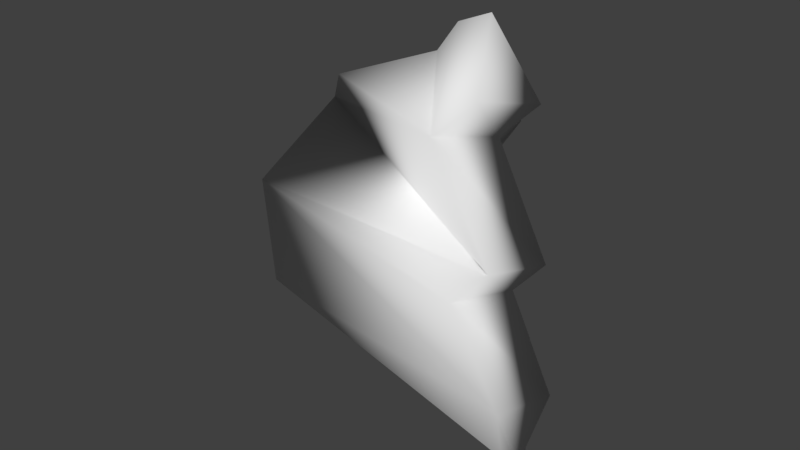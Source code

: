 # Source: enemy_piece2.blend  (saved by Blender 2.79.0; exported with 4.5.12 LTS)
import bpy
from mathutils import Matrix  # noqa: F401  (used for matrix-valued properties, if any)

bpy.ops.wm.read_factory_settings(use_empty=True)
scene = bpy.context.scene
scene.name = 'Scene'

# ---- collections
col_collection_1 = bpy.data.collections.new('Collection 1'); scene.collection.children.link(col_collection_1)

# ---- materials (node trees are filled in below, after node groups)
mat_enemy2 = bpy.data.materials.new('enemy2')
mat_enemy2.alpha_threshold = 0.0
mat_enemy2.use_transparent_shadow = False
mat_enemy2.roughness = 0.5

# ---- material node trees

# ---- world
world_world = bpy.data.worlds.new('World'); scene.world = world_world
world_world.color = (0.05088, 0.05088, 0.05088)
world_world.use_sun_shadow = False
world_world.sun_shadow_jitter_overblur = 0.0
world_world.cycles.sampling_method = 'MANUAL'

# ---- meshes
me_cube_000 = bpy.data.meshes.new('Cube.000')
me_cube_000.from_pydata([(0.391, -0.2153, 0.6263), (0.3555, -0.3113, 0.5758), (0.4052, -0.177, 0.2354), (0.3743, -0.2603, 0.1955), (0.4189, -0.14, -0.1349), (0.42, -0.1094, -0.2767), (0.3352, -0.09803, 0.7633), (0.391, 0.01188, 0.5544), (0.3555, -0.08414, 0.5039), (0.4052, 0.0501, 0.1634), (0.3743, -0.03319, 0.1236), (0.4189, 0.08713, -0.2068), (0.4104, -0.02987, -0.3562), (0.2587, -0.1036, 0.732), (0.3077, -0.007218, 0.5488), (0.2765, -0.09145, 0.5045), (0.3201, 0.02631, 0.2059), (0.293, -0.04676, 0.1709), (0.3321, 0.05878, -0.1189), (0.3094, -0.002444, -0.1544), (0.3368, 0.117, -0.4922), (0.1729, 0.115, 0.5854), (0.2186, 0.2049, 0.4147), (0.1895, 0.1264, 0.3734), (0.2301, 0.2361, 0.09516), (0.2049, 0.168, 0.06257), (0.2413, 0.2664, -0.2075), (0.2202, 0.2093, -0.2405), (0.2457, 0.2879, -0.4581), (0.115, 0.01467, 0.6117), (0.1717, 0.1548, 0.5634), (0.1281, 0.07816, 0.4611), (0.1673, 0.1553, 0.3145), (0.1423, 0.08791, 0.2791), (0.1772, 0.1821, 0.0402), (0.1555, 0.1237, 0.01222), (0.1868, 0.2081, -0.2196), (0.0349, 0.1465, -0.4083), (0.1906, 0.2596, -0.5003), (-0.4046, -0.04676, 0.1709), (-0.4436, 0.05878, -0.1189), (-0.421, -0.002444, -0.1544), (-0.3011, 0.1264, 0.3734), (-0.3165, 0.168, 0.06257), (-0.3529, 0.2664, -0.2075), (-0.3935, 0.219, -0.2834), (-0.2396, 0.07816, 0.4611), (-0.2788, 0.1553, 0.3145), (-0.2538, 0.08791, 0.2791), (-0.2887, 0.1821, 0.0402), (-0.2671, 0.1237, 0.01222), (-0.2984, 0.2081, -0.2196), (-0.2343, 0.1708, -0.3647), (-0.05577, 0.1981, 0.5029), (-0.05577, 0.3383, 0.4545), (-0.05577, 0.2616, 0.3523), (-0.05577, 0.3387, 0.2057), (-0.05577, 0.2714, 0.1703), (-0.05577, 0.3656, -0.06866), (-0.05577, 0.3071, -0.09664), (-0.05577, 0.3915, -0.3285), (-0.05493, 0.2905, -0.4157)], [], [(53, 54, 55, 46), (2, 1, 42, 39), (47, 48, 42), (6, 13, 1, 0), (0, 1, 8, 7), (4, 5, 12, 11), (1, 2, 9, 8), (2, 3, 10, 9), (3, 4, 11, 10), (6, 7, 14, 13), (10, 11, 18, 17), (7, 8, 15, 14), (11, 12, 19, 18), (8, 9, 16, 15), (19, 12, 20), (9, 10, 17, 16), (15, 16, 24, 23), (29, 13, 21), (19, 20, 28, 27), (16, 17, 25, 24), (13, 14, 22, 21), (17, 18, 26, 25), (14, 15, 23, 22), (18, 19, 27, 26), (22, 23, 33, 32), (26, 27, 37, 36), (23, 24, 34, 33), (29, 21, 30), (27, 28, 38, 37), (24, 25, 35, 34), (21, 22, 32, 31), (25, 26, 36, 35), (34, 35, 59, 58), (31, 32, 56, 55), (35, 36, 60, 59), (32, 33, 57, 56), (29, 30, 54, 53), (36, 37, 61, 60), (33, 34, 58, 57), (30, 31, 55, 54), (28, 20, 38), (31, 30, 21), (50, 43, 49), (39, 43, 44, 40), (40, 44, 45, 41), (44, 51, 52, 45), (39, 48, 43), (41, 45, 52), (48, 49, 43), (43, 50, 51, 44), (49, 58, 59, 50), (46, 55, 56, 47), (50, 59, 60, 51), (47, 56, 57, 48), (51, 60, 61, 52), (48, 57, 58, 49), (6, 0, 7), (42, 46, 47), (42, 1, 46), (1, 29, 46), (13, 29, 1), (29, 53, 46), (39, 42, 48), (2, 39, 3), (40, 41, 39), (4, 3, 39, 41), (61, 37, 52), (38, 20, 37), (5, 4, 41, 52), (52, 12, 5), (12, 52, 20)])
me_cube_000.polygons.foreach_set('use_smooth', [True] * 71)
_uv = me_cube_000.uv_layers.new(name='UVMap')
_uv.uv.foreach_set('vector', [0.4065, 0.5935, 0.4065, 0.5935, 0.5935, 0.4065, 0.4065, 0.4065, 0.275, 0.8973, 0.378, 0.901, 0.2861, 0.9816, 0.2061, 0.9821, 0.4065, 0.4065, 0.4065, 0.5935, 0.9152, 0.9029, 0.4434, 0.9193, 0.4251, 0.9248, 0.378, 0.901, 0.4091, 0.9038, 0.5985, 0.4201, 0.704, 0.4201, 0.704, 0.5256, 0.5985, 0.5256, 0.4065, 0.4065, 0.5935, 0.4065, 0.5935, 0.5935, 0.4065, 0.5935, 0.5985, 0.4201, 0.704, 0.4201, 0.704, 0.5256, 0.5985, 0.5256, 0.4065, 0.4065, 0.5935, 0.4065, 0.5935, 0.5935, 0.4065, 0.5935, 0.5985, 0.4201, 0.704, 0.4201, 0.704, 0.5256, 0.5985, 0.5256, 0.9809, 0.9563, 0.9345, 0.9563, 0.9345, 0.9099, 0.9809, 0.9099, 0.9809, 0.9563, 0.9345, 0.9563, 0.9345, 0.9099, 0.9809, 0.9099, 0.9809, 0.9563, 0.9345, 0.9563, 0.9345, 0.9099, 0.9809, 0.9099, 0.9809, 0.9563, 0.9345, 0.9563, 0.9345, 0.9099, 0.9809, 0.9099, 0.9809, 0.9563, 0.9345, 0.9563, 0.9345, 0.9099, 0.9809, 0.9099, 0.07717, 0.8631, 0.07888, 0.8877, 0.02307, 0.8958, 0.9809, 0.9563, 0.9345, 0.9563, 0.9345, 0.9099, 0.9809, 0.9099, 0.4065, 0.4065, 0.5935, 0.4065, 0.5935, 0.5935, 0.4065, 0.5935, 0.4065, 0.4065, 0.4065, 0.4065, 0.9152, 0.9029, 0.4065, 0.4065, 0.5935, 0.4065, 0.5935, 0.5935, 0.4065, 0.5935, 0.4065, 0.4065, 0.5935, 0.4065, 0.5935, 0.5935, 0.4065, 0.5935, 0.4065, 0.4065, 0.5935, 0.4065, 0.5935, 0.5935, 0.4065, 0.5935, 0.4065, 0.4065, 0.5935, 0.4065, 0.5935, 0.5935, 0.4065, 0.5935, 0.4065, 0.4065, 0.5935, 0.4065, 0.5935, 0.5935, 0.4065, 0.5935, 0.4065, 0.4065, 0.5935, 0.4065, 0.5935, 0.5935, 0.4065, 0.5935, 0.9152, 0.9029, 0.951, 0.9029, 0.951, 0.9387, 0.9152, 0.9387, 0.9152, 0.9029, 0.951, 0.9029, 0.951, 0.9387, 0.9152, 0.9387, 0.9152, 0.9029, 0.951, 0.9029, 0.951, 0.9387, 0.9152, 0.9387, 0.4065, 0.4065, 0.9152, 0.9029, 0.4065, 0.4065, 0.9152, 0.9029, 0.951, 0.9029, 0.951, 0.9387, 0.9152, 0.9387, 0.9152, 0.9029, 0.951, 0.9029, 0.951, 0.9387, 0.9152, 0.9387, 0.9152, 0.9029, 0.951, 0.9029, 0.951, 0.9387, 0.9152, 0.9387, 0.9152, 0.9029, 0.951, 0.9029, 0.951, 0.9387, 0.9152, 0.9387, 0.4065, 0.4065, 0.5935, 0.4065, 0.5935, 0.5935, 0.4065, 0.5935, 0.4065, 0.4065, 0.5935, 0.4065, 0.5935, 0.5935, 0.4065, 0.5935, 0.4065, 0.4065, 0.5935, 0.4065, 0.5935, 0.5935, 0.4065, 0.5935, 0.4065, 0.4065, 0.5935, 0.4065, 0.5935, 0.5935, 0.4065, 0.5935, 0.4065, 0.4065, 0.5935, 0.4065, 0.5935, 0.5935, 0.4065, 0.5935, 0.4065, 0.4065, 0.5935, 0.4065, 0.5935, 0.5935, 0.4065, 0.5935, 0.4065, 0.4065, 0.5935, 0.4065, 0.5935, 0.5935, 0.4065, 0.5935, 0.4065, 0.4065, 0.5935, 0.4065, 0.5935, 0.5935, 0.4065, 0.5935, 0.9246, 0.9246, 0.966, 0.9246, 0.966, 0.966, 0.9152, 0.9387, 0.4065, 0.4065, 0.9152, 0.9029, 0.951, 0.9029, 0.9152, 0.9029, 0.4065, 0.4065, 0.4065, 0.4065, 0.5935, 0.4065, 0.5935, 0.5935, 0.4065, 0.5935, 0.4065, 0.4065, 0.5935, 0.4065, 0.5935, 0.5935, 0.4065, 0.5935, 0.9152, 0.9029, 0.951, 0.9029, 0.951, 0.9387, 0.9152, 0.9387, 0.4065, 0.4065, 0.4065, 0.4065, 0.5935, 0.4065, 0.1142, 0.98, 0.04208, 0.979, 0.03941, 0.959, 0.4065, 0.4065, 0.4065, 0.5935, 0.9152, 0.9029, 0.9152, 0.9029, 0.951, 0.9029, 0.951, 0.9387, 0.9152, 0.9387, 0.4065, 0.4065, 0.5935, 0.4065, 0.5935, 0.5935, 0.4065, 0.5935, 0.4065, 0.4065, 0.5935, 0.4065, 0.5935, 0.5935, 0.4065, 0.5935, 0.4065, 0.4065, 0.5935, 0.4065, 0.5935, 0.5935, 0.4065, 0.5935, 0.4065, 0.4065, 0.5935, 0.4065, 0.5935, 0.5935, 0.4065, 0.5935, 0.4065, 0.4065, 0.5935, 0.4065, 0.5935, 0.5935, 0.4065, 0.5935, 0.4065, 0.4065, 0.5935, 0.4065, 0.5935, 0.5935, 0.4065, 0.5935, 0.4434, 0.9193, 0.4091, 0.9038, 0.4724, 0.8956, 0.9152, 0.9029, 0.4065, 0.4065, 0.4065, 0.4065, 0.2861, 0.9816, 0.378, 0.901, 0.3139, 0.9748, 0.378, 0.901, 0.3904, 0.9447, 0.3139, 0.9748, 0.4251, 0.9248, 0.3904, 0.9447, 0.378, 0.901, 0.3904, 0.9447, 0.3764, 0.9737, 0.3139, 0.9748, 0.2061, 0.9821, 0.2861, 0.9816, 0.2661, 0.9909, 0.275, 0.8973, 0.2061, 0.9821, 0.2479, 0.8963, 0.1202, 0.9877, 0.1142, 0.98, 0.2061, 0.9821, 0.1504, 0.8891, 0.2479, 0.8963, 0.2061, 0.9821, 0.1142, 0.98, 0.277, 0.9386, 0.317, 0.9287, 0.3127, 0.9582, 0.2384, 0.9389, 0.2792, 0.9234, 0.2742, 0.9574, 0.1103, 0.8865, 0.1504, 0.8891, 0.1142, 0.98, 0.03941, 0.959, 0.03941, 0.959, 0.07888, 0.8877, 0.1103, 0.8865, 0.07888, 0.8877, 0.03941, 0.959, 0.02307, 0.8958])
me_cube_000.materials.append(mat_enemy2)
me_cube_000.use_remesh_preserve_volume = False
me_cube_000.use_remesh_preserve_attributes = False
me_cube_000.use_mirror_vertex_groups = False
me_cube_000.update()

# ---- objects
ob_cube_001 = bpy.data.objects.new('Cube.001', me_cube_000)

# ---- transforms, parenting, visibility, modifiers, constraints
ob_cube_001.location = (0.0, 0.0, 0.0)
ob_cube_001.lineart.crease_threshold = 0.0
_vg = ob_cube_001.vertex_groups.new(name='Bone1')
_vg = ob_cube_001.vertex_groups.new(name='Bone2')
_vg = ob_cube_001.vertex_groups.new(name='jaw')
_vg = ob_cube_001.vertex_groups.new(name='head')

# ---- collection membership
col_collection_1.objects.link(ob_cube_001)

# ---- scene / render settings (as saved in the file)
scene.frame_start = 1; scene.frame_end = 28; scene.frame_set(5)
scene.render.engine = 'BLENDER_EEVEE_NEXT'
scene.render.resolution_percentage = 50
scene.render.dither_intensity = 0.0
scene.cycles.use_denoising = False
scene.cycles.samples = 128
scene.cycles.sampling_pattern = 'TABULATED_SOBOL'
scene.cycles.use_adaptive_sampling = False
scene.cycles.use_light_tree = False
scene.cycles.blur_glossy = 0.0
scene.cycles.sample_clamp_indirect = 0.0
scene.view_settings.view_transform = 'Standard'
bpy.context.view_layer.update()

# ---- added for rendering (the .blend has no active camera and no usable light): camera, sun
cam_auto = bpy.data.cameras.new('AutoCamera')
cam_auto.lens = 50.0
cam_auto.sensor_width = 36.0
cam_auto.clip_end = 1000.0
ob_auto_camera = bpy.data.objects.new('AutoCamera', cam_auto)
scene.collection.objects.link(ob_auto_camera)
ob_auto_camera.location = (1.54645, -1.82978, 1.37807)
ob_auto_camera.rotation_euler = (1.09748, -7.21219e-08, 0.694738)
scene.camera = ob_auto_camera
light_auto_sun = bpy.data.lights.new('AutoSun', 'SUN')
light_auto_sun.energy = 3.0
light_auto_sun.angle = 0.0523599
ob_auto_sun = bpy.data.objects.new('AutoSun', light_auto_sun)
scene.collection.objects.link(ob_auto_sun)
ob_auto_sun.rotation_euler = (0.872665, 0.174533, 0.523599)
bpy.context.view_layer.update()
